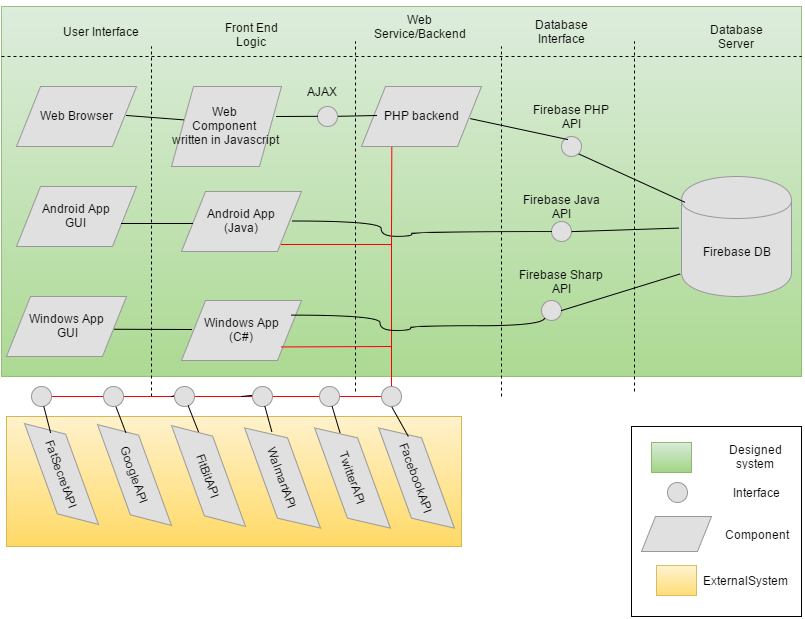

The diagram above was exported from draw.io. Its source (the exported page's mxGraphModel, read from the mxfile embedded in the PNG):
<mxGraphModel dx="1035" dy="579" grid="1" gridSize="10" guides="1" tooltips="1" connect="1" arrows="1" fold="1" page="1" pageScale="1" pageWidth="826" pageHeight="1169" background="#ffffff" math="0">
  <root>
    <mxCell id="0" />
    <mxCell id="1" parent="0" />
    <mxCell id="21e545d59a79bc3e-52" value="" style="whiteSpace=wrap;html=1;shadow=0;glass=0;startSize=22;fontColor=#0000FF;align=left;plain-yellow" vertex="1" parent="1">
      <mxGeometry x="15" y="420" width="455" height="130" as="geometry" />
    </mxCell>
    <mxCell id="21e545d59a79bc3e-49" value="" style="whiteSpace=wrap;html=1;shadow=0;glass=0;startSize=22;fontColor=#0000FF;align=left;plain-green;opacity=80;" vertex="1" parent="1">
      <mxGeometry x="10" y="10" width="800" height="370" as="geometry" />
    </mxCell>
    <mxCell id="39bde48228c626af-62" value="" style="whiteSpace=wrap;html=1;shadow=0;glass=0;startSize=22;strokeColor=#000000;fillColor=#ffffff;fontColor=#0000FF;align=left;" vertex="1" parent="1">
      <mxGeometry x="640" y="430" width="170" height="190" as="geometry" />
    </mxCell>
    <mxCell id="2" value="Web Browser" style="shape=parallelogram;whiteSpace=wrap;html=1;startSize=22;strokeColor=#999999;fillColor=#E0E0E0;" vertex="1" parent="1">
      <mxGeometry x="25" y="90" width="120" height="60" as="geometry" />
    </mxCell>
    <mxCell id="3" value="Android App&lt;div&gt;GUI&lt;/div&gt;" style="shape=parallelogram;whiteSpace=wrap;html=1;startSize=22;strokeColor=#999999;fillColor=#E0E0E0;" vertex="1" parent="1">
      <mxGeometry x="25" y="190" width="120" height="60" as="geometry" />
    </mxCell>
    <mxCell id="4" value="Windows App&lt;div&gt;&amp;nbsp;GUI&lt;/div&gt;" style="shape=parallelogram;whiteSpace=wrap;html=1;startSize=22;strokeColor=#999999;fillColor=#E0E0E0;" vertex="1" parent="1">
      <mxGeometry x="15" y="300" width="120" height="60" as="geometry" />
    </mxCell>
    <mxCell id="5" value="" style="endArrow=none;dashed=1;html=1;" edge="1" parent="1">
      <mxGeometry width="50" height="50" relative="1" as="geometry">
        <mxPoint x="10" y="60" as="sourcePoint" />
        <mxPoint x="810" y="60" as="targetPoint" />
      </mxGeometry>
    </mxCell>
    <mxCell id="7" value="" style="endArrow=none;dashed=1;html=1;" edge="1" parent="1">
      <mxGeometry x="364" y="45" width="50" height="50" as="geometry">
        <mxPoint x="364" y="395" as="sourcePoint" />
        <mxPoint x="364" y="45" as="targetPoint" />
      </mxGeometry>
    </mxCell>
    <mxCell id="8" value="" style="endArrow=none;dashed=1;html=1;" edge="1" parent="1">
      <mxGeometry x="643" y="45" width="50" height="50" as="geometry">
        <mxPoint x="643" y="395" as="sourcePoint" />
        <mxPoint x="643" y="45" as="targetPoint" />
      </mxGeometry>
    </mxCell>
    <mxCell id="10" value="" style="shape=cylinder;whiteSpace=wrap;html=1;startSize=22;strokeColor=#999999;fillColor=#E0E0E0;" vertex="1" parent="1">
      <mxGeometry x="690" y="180" width="110" height="120" as="geometry" />
    </mxCell>
    <mxCell id="11" value="Firebase DB" style="text;html=1;strokeColor=none;fillColor=none;align=center;verticalAlign=middle;whiteSpace=wrap;overflow=hidden;startSize=22;" vertex="1" parent="1">
      <mxGeometry x="700" y="230" width="90" height="50" as="geometry" />
    </mxCell>
    <mxCell id="12" value="User Interface" style="text;html=1;strokeColor=none;fillColor=none;align=center;verticalAlign=middle;whiteSpace=wrap;overflow=hidden;startSize=22;" vertex="1" parent="1">
      <mxGeometry x="70" y="20" width="80" height="30" as="geometry" />
    </mxCell>
    <mxCell id="13" value="Front End Logic" style="text;html=1;strokeColor=none;fillColor=none;align=center;verticalAlign=middle;whiteSpace=wrap;overflow=hidden;startSize=22;" vertex="1" parent="1">
      <mxGeometry x="230" y="18" width="60" height="40" as="geometry" />
    </mxCell>
    <mxCell id="14" value="Web Service/Backend" style="text;html=1;strokeColor=none;fillColor=none;align=center;verticalAlign=middle;whiteSpace=wrap;overflow=hidden;startSize=22;" vertex="1" parent="1">
      <mxGeometry x="375" y="5" width="107" height="50" as="geometry" />
    </mxCell>
    <mxCell id="15" value="Database Server" style="text;html=1;strokeColor=none;fillColor=none;align=center;verticalAlign=middle;whiteSpace=wrap;overflow=hidden;startSize=22;" vertex="1" parent="1">
      <mxGeometry x="700" y="20" width="90" height="40" as="geometry" />
    </mxCell>
    <mxCell id="16" value="PHP backend" style="shape=parallelogram;whiteSpace=wrap;html=1;startSize=22;strokeColor=#999999;fillColor=#E0E0E0;" vertex="1" parent="1">
      <mxGeometry x="370" y="90" width="120" height="60" as="geometry" />
    </mxCell>
    <mxCell id="18" value="" style="ellipse;whiteSpace=wrap;html=1;startSize=22;strokeColor=#999999;fillColor=#E0E0E0;" vertex="1" parent="1">
      <mxGeometry x="570" y="140" width="20" height="20" as="geometry" />
    </mxCell>
    <mxCell id="19" value="" style="ellipse;whiteSpace=wrap;html=1;startSize=22;strokeColor=#999999;fillColor=#E0E0E0;" vertex="1" parent="1">
      <mxGeometry x="560" y="225" width="20" height="20" as="geometry" />
    </mxCell>
    <mxCell id="20" value="" style="ellipse;whiteSpace=wrap;html=1;startSize=22;strokeColor=#999999;fillColor=#E0E0E0;" vertex="1" parent="1">
      <mxGeometry x="550" y="304" width="20" height="20" as="geometry" />
    </mxCell>
    <mxCell id="21" value="Firebase PHP API" style="text;html=1;strokeColor=none;fillColor=none;align=center;verticalAlign=middle;whiteSpace=wrap;overflow=hidden;startSize=22;" vertex="1" parent="1">
      <mxGeometry x="530" y="105" width="100" height="30" as="geometry" />
    </mxCell>
    <mxCell id="22" value="Firebase Java API" style="text;html=1;strokeColor=none;fillColor=none;align=center;verticalAlign=middle;whiteSpace=wrap;overflow=hidden;startSize=22;" vertex="1" parent="1">
      <mxGeometry x="520" y="195" width="100" height="30" as="geometry" />
    </mxCell>
    <mxCell id="23" value="Firebase Sharp API" style="text;html=1;strokeColor=none;fillColor=none;align=center;verticalAlign=middle;whiteSpace=wrap;overflow=hidden;startSize=22;" vertex="1" parent="1">
      <mxGeometry x="520" y="270" width="100" height="30" as="geometry" />
    </mxCell>
    <mxCell id="27" value="" style="endArrow=none;html=1;entryX=0;entryY=0;exitX=0.908;exitY=0.533;exitPerimeter=0;" edge="1" parent="1" source="16">
      <mxGeometry x="523" y="90" width="50" height="50" as="geometry">
        <mxPoint x="513" y="121" as="sourcePoint" />
        <mxPoint x="576" y="143" as="targetPoint" />
      </mxGeometry>
    </mxCell>
    <mxCell id="28" value="" style="endArrow=none;html=1;entryX=0.027;entryY=0.217;entryPerimeter=0;exitX=1;exitY=1;" edge="1" parent="1" source="18" target="10">
      <mxGeometry x="700" y="120" width="50" height="50" as="geometry">
        <mxPoint x="660" y="160" as="sourcePoint" />
        <mxPoint x="750" y="120" as="targetPoint" />
      </mxGeometry>
    </mxCell>
    <mxCell id="29" value="" style="endArrow=none;html=1;exitX=1;exitY=0.5;entryX=-0.027;entryY=0.433;entryPerimeter=0;" edge="1" parent="1" source="19" target="10">
      <mxGeometry x="483" y="189" width="50" height="50" as="geometry">
        <mxPoint x="473" y="220" as="sourcePoint" />
        <mxPoint x="660" y="220" as="targetPoint" />
      </mxGeometry>
    </mxCell>
    <mxCell id="30" value="" style="endArrow=none;html=1;entryX=-0.018;entryY=0.817;exitX=1;exitY=0.5;entryPerimeter=0;" edge="1" parent="1" target="10">
      <mxGeometry x="580" y="273" width="50" height="50" as="geometry">
        <mxPoint x="570" y="314" as="sourcePoint" />
        <mxPoint x="783" y="270" as="targetPoint" />
      </mxGeometry>
    </mxCell>
    <mxCell id="38" value="" style="endArrow=none;dashed=1;html=1;" edge="1" parent="1">
      <mxGeometry x="510" y="50" width="50" height="50" as="geometry">
        <mxPoint x="510" y="400" as="sourcePoint" />
        <mxPoint x="510" y="50" as="targetPoint" />
      </mxGeometry>
    </mxCell>
    <mxCell id="39" value="Web&amp;nbsp;&lt;div&gt;Component&amp;nbsp;&lt;div&gt;written in Javascript&lt;/div&gt;&lt;/div&gt;" style="shape=parallelogram;whiteSpace=wrap;html=1;startSize=22;strokeColor=#999999;fillColor=#E0E0E0;" vertex="1" parent="1">
      <mxGeometry x="180" y="90" width="110" height="80" as="geometry" />
    </mxCell>
    <mxCell id="40" value="Android App&lt;div&gt;(Java)&lt;/div&gt;" style="shape=parallelogram;whiteSpace=wrap;html=1;startSize=22;strokeColor=#999999;fillColor=#E0E0E0;" vertex="1" parent="1">
      <mxGeometry x="190" y="195" width="120" height="60" as="geometry" />
    </mxCell>
    <mxCell id="41" value="Windows App&lt;div&gt;(C#)&lt;/div&gt;" style="shape=parallelogram;whiteSpace=wrap;html=1;startSize=22;strokeColor=#999999;fillColor=#E0E0E0;" vertex="1" parent="1">
      <mxGeometry x="190" y="304" width="120" height="60" as="geometry" />
    </mxCell>
    <mxCell id="42" value="" style="endArrow=none;html=1;entryX=0;entryY=0.5;edgeStyle=orthogonalEdgeStyle;curved=1;" edge="1" parent="1" target="19">
      <mxGeometry x="371" y="188" width="50" height="50" as="geometry">
        <mxPoint x="300" y="225" as="sourcePoint" />
        <mxPoint x="424" y="241" as="targetPoint" />
        <Array as="points">
          <mxPoint x="390" y="225" />
          <mxPoint x="390" y="240" />
          <mxPoint x="420" y="240" />
          <mxPoint x="420" y="235" />
        </Array>
      </mxGeometry>
    </mxCell>
    <mxCell id="43" value="" style="endArrow=none;html=1;" edge="1" parent="1">
      <mxGeometry x="204" y="182" width="50" height="50" as="geometry">
        <mxPoint x="130" y="227" as="sourcePoint" />
        <mxPoint x="201" y="227" as="targetPoint" />
      </mxGeometry>
    </mxCell>
    <mxCell id="45" value="" style="endArrow=none;html=1;exitX=0.9;exitY=0.55;exitPerimeter=0;" edge="1" parent="1" source="4">
      <mxGeometry x="209" y="288" width="50" height="50" as="geometry">
        <mxPoint x="135" y="335" as="sourcePoint" />
        <mxPoint x="200" y="333" as="targetPoint" />
      </mxGeometry>
    </mxCell>
    <mxCell id="47" value="" style="endArrow=none;html=1;entryX=0.114;entryY=0.414;entryPerimeter=0;" edge="1" parent="1" target="39">
      <mxGeometry x="209" y="74" width="50" height="50" as="geometry">
        <mxPoint x="135" y="119" as="sourcePoint" />
        <mxPoint x="190" y="119" as="targetPoint" />
      </mxGeometry>
    </mxCell>
    <mxCell id="48" value="" style="endArrow=none;html=1;exitX=1;exitY=0.5;" edge="1" parent="1" source="1a471c9990c11c12-55">
      <mxGeometry x="422" y="74" width="50" height="50" as="geometry">
        <mxPoint x="355" y="119" as="sourcePoint" />
        <mxPoint x="385" y="119" as="targetPoint" />
      </mxGeometry>
    </mxCell>
    <mxCell id="49" value="Database Interface" style="text;html=1;strokeColor=none;fillColor=none;align=center;verticalAlign=middle;whiteSpace=wrap;overflow=hidden;startSize=22;" vertex="1" parent="1">
      <mxGeometry x="530" y="20" width="80" height="30" as="geometry" />
    </mxCell>
    <mxCell id="1a471c9990c11c12-50" value="FatSecretAPI" style="shape=parallelogram;whiteSpace=wrap;html=1;startSize=22;strokeColor=#999999;fillColor=#E0E0E0;rotation=70;" vertex="1" parent="1">
      <mxGeometry x="10" y="460" width="120" height="35" as="geometry" />
    </mxCell>
    <mxCell id="1a471c9990c11c12-55" value="" style="ellipse;whiteSpace=wrap;html=1;startSize=22;strokeColor=#999999;fillColor=#E0E0E0;" vertex="1" parent="1">
      <mxGeometry x="326" y="110" width="20" height="20" as="geometry" />
    </mxCell>
    <mxCell id="1a471c9990c11c12-57" value="" style="endArrow=none;html=1;entryX=0;entryY=0.5;" edge="1" parent="1" target="1a471c9990c11c12-55">
      <mxGeometry x="432" y="84" width="50" height="50" as="geometry">
        <mxPoint x="285" y="120" as="sourcePoint" />
        <mxPoint x="310" y="140" as="targetPoint" />
      </mxGeometry>
    </mxCell>
    <mxCell id="1a471c9990c11c12-58" value="AJAX" style="text;html=1;strokeColor=none;fillColor=none;align=center;verticalAlign=middle;whiteSpace=wrap;overflow=hidden;startSize=22;" vertex="1" parent="1">
      <mxGeometry x="290" y="80" width="80" height="30" as="geometry" />
    </mxCell>
    <mxCell id="1a471c9990c11c12-60" value="" style="endArrow=none;dashed=1;html=1;" edge="1" parent="1">
      <mxGeometry x="160" y="50" width="50" height="50" as="geometry">
        <mxPoint x="160" y="400" as="sourcePoint" />
        <mxPoint x="160" y="50" as="targetPoint" />
      </mxGeometry>
    </mxCell>
    <mxCell id="1a471c9990c11c12-62" value="" style="endArrow=none;html=1;entryX=1;entryY=0.5;strokeColor=#FF0000;" edge="1" parent="1" target="7cbb321385e87a07-56">
      <mxGeometry width="50" height="50" relative="1" as="geometry">
        <mxPoint x="50" y="400" as="sourcePoint" />
        <mxPoint x="436" y="424" as="targetPoint" />
        <Array as="points">
          <mxPoint x="50" y="400" />
          <mxPoint x="410" y="400" />
        </Array>
      </mxGeometry>
    </mxCell>
    <mxCell id="1a471c9990c11c12-63" value="" style="endArrow=none;html=1;exitX=0.101;exitY=0.449;exitPerimeter=0;" edge="1" parent="1" source="7cbb321385e87a07-65">
      <mxGeometry width="50" height="50" relative="1" as="geometry">
        <mxPoint x="10" y="160" as="sourcePoint" />
        <mxPoint x="180" y="400" as="targetPoint" />
      </mxGeometry>
    </mxCell>
    <mxCell id="1a471c9990c11c12-64" value="" style="endArrow=none;html=1;exitX=0.105;exitY=0.436;exitPerimeter=0;" edge="1" parent="1" source="7cbb321385e87a07-61">
      <mxGeometry x="140" y="410" width="50" height="50" as="geometry">
        <mxPoint x="161" y="443" as="sourcePoint" />
        <mxPoint x="250" y="400" as="targetPoint" />
      </mxGeometry>
    </mxCell>
    <mxCell id="7cbb321385e87a07-51" value="GoogleAPI" style="shape=parallelogram;whiteSpace=wrap;html=1;startSize=22;strokeColor=#999999;fillColor=#E0E0E0;rotation=70;" vertex="1" parent="1">
      <mxGeometry x="83" y="461" width="120" height="35" as="geometry" />
    </mxCell>
    <mxCell id="7cbb321385e87a07-52" value="" style="endArrow=none;html=1;exitX=0.142;exitY=0.326;exitPerimeter=0;" edge="1" parent="1" source="7cbb321385e87a07-51">
      <mxGeometry x="144" y="419" width="50" height="50" as="geometry">
        <mxPoint x="134" y="430" as="sourcePoint" />
        <mxPoint x="124" y="409" as="targetPoint" />
      </mxGeometry>
    </mxCell>
    <mxCell id="7cbb321385e87a07-53" value="" style="endArrow=none;html=1;exitX=0.093;exitY=0.5;exitPerimeter=0;" edge="1" parent="1" source="7cbb321385e87a07-58">
      <mxGeometry x="300" y="409" width="50" height="50" as="geometry">
        <mxPoint x="334" y="542" as="sourcePoint" />
        <mxPoint x="330" y="399" as="targetPoint" />
      </mxGeometry>
    </mxCell>
    <mxCell id="7cbb321385e87a07-55" value="" style="endArrow=none;html=1;entryX=0.25;entryY=1;strokeColor=#FF0000;" edge="1" parent="1" source="7cbb321385e87a07-56" target="16">
      <mxGeometry x="424" y="371" width="50" height="50" as="geometry">
        <mxPoint x="400" y="400" as="sourcePoint" />
        <mxPoint x="400" y="155" as="targetPoint" />
        <Array as="points">
          <mxPoint x="400" y="330" />
          <mxPoint x="400" y="230" />
        </Array>
      </mxGeometry>
    </mxCell>
    <mxCell id="7cbb321385e87a07-56" value="" style="ellipse;whiteSpace=wrap;html=1;startSize=22;strokeColor=#999999;fillColor=#E0E0E0;" vertex="1" parent="1">
      <mxGeometry x="390" y="390" width="20" height="20" as="geometry" />
    </mxCell>
    <mxCell id="7cbb321385e87a07-57" value="" style="endArrow=none;html=1;" edge="1" parent="1" target="7cbb321385e87a07-56">
      <mxGeometry x="424" y="371" width="50" height="50" as="geometry">
        <mxPoint x="400" y="400" as="sourcePoint" />
        <mxPoint x="400" y="155" as="targetPoint" />
      </mxGeometry>
    </mxCell>
    <mxCell id="7cbb321385e87a07-58" value="" style="ellipse;whiteSpace=wrap;html=1;startSize=22;strokeColor=#999999;fillColor=#E0E0E0;" vertex="1" parent="1">
      <mxGeometry x="328" y="390" width="20" height="20" as="geometry" />
    </mxCell>
    <mxCell id="7cbb321385e87a07-60" value="" style="endArrow=none;html=1;exitX=0.109;exitY=0.384;exitPerimeter=0;" edge="1" parent="1" source="39bde48228c626af-53" target="7cbb321385e87a07-58">
      <mxGeometry x="306" y="409" width="50" height="50" as="geometry">
        <mxPoint x="350" y="430" as="sourcePoint" />
        <mxPoint x="336" y="399" as="targetPoint" />
      </mxGeometry>
    </mxCell>
    <mxCell id="7cbb321385e87a07-61" value="" style="ellipse;whiteSpace=wrap;html=1;startSize=22;strokeColor=#999999;fillColor=#E0E0E0;" vertex="1" parent="1">
      <mxGeometry x="261" y="390" width="20" height="20" as="geometry" />
    </mxCell>
    <mxCell id="7cbb321385e87a07-62" value="" style="endArrow=none;html=1;exitX=0.105;exitY=0.35;exitPerimeter=0;" edge="1" parent="1" source="39bde48228c626af-52" target="7cbb321385e87a07-61">
      <mxGeometry x="151" y="410" width="50" height="50" as="geometry">
        <mxPoint x="283" y="429" as="sourcePoint" />
        <mxPoint x="261" y="400" as="targetPoint" />
      </mxGeometry>
    </mxCell>
    <mxCell id="7cbb321385e87a07-65" value="" style="ellipse;whiteSpace=wrap;html=1;startSize=22;strokeColor=#999999;fillColor=#E0E0E0;" vertex="1" parent="1">
      <mxGeometry x="183" y="390" width="20" height="20" as="geometry" />
    </mxCell>
    <mxCell id="7cbb321385e87a07-67" value="" style="endArrow=none;html=1;exitX=0.131;exitY=0.343;exitPerimeter=0;" edge="1" parent="1" source="39bde48228c626af-51" target="7cbb321385e87a07-65">
      <mxGeometry width="50" height="50" relative="1" as="geometry">
        <mxPoint x="203" y="428" as="sourcePoint" />
        <mxPoint x="193" y="400" as="targetPoint" />
      </mxGeometry>
    </mxCell>
    <mxCell id="7cbb321385e87a07-68" value="" style="ellipse;whiteSpace=wrap;html=1;startSize=22;strokeColor=#999999;fillColor=#E0E0E0;" vertex="1" parent="1">
      <mxGeometry x="112" y="390" width="20" height="20" as="geometry" />
    </mxCell>
    <mxCell id="7cbb321385e87a07-70" value="" style="endArrow=none;html=1;exitX=0.103;exitY=0.413;exitPerimeter=0;" edge="1" parent="1" source="7cbb321385e87a07-63">
      <mxGeometry width="50" height="50" relative="1" as="geometry">
        <mxPoint x="64" y="427" as="sourcePoint" />
        <mxPoint x="50" y="398" as="targetPoint" />
        <Array as="points" />
      </mxGeometry>
    </mxCell>
    <mxCell id="7cbb321385e87a07-63" value="" style="ellipse;whiteSpace=wrap;html=1;startSize=22;strokeColor=#999999;fillColor=#E0E0E0;" vertex="1" parent="1">
      <mxGeometry x="40" y="390" width="20" height="20" as="geometry" />
    </mxCell>
    <mxCell id="7cbb321385e87a07-71" value="" style="endArrow=none;html=1;exitX=0.146;exitY=0.39;exitPerimeter=0;" edge="1" parent="1" source="1a471c9990c11c12-50" target="7cbb321385e87a07-63">
      <mxGeometry width="50" height="50" relative="1" as="geometry">
        <mxPoint x="64" y="427" as="sourcePoint" />
        <mxPoint x="50" y="398" as="targetPoint" />
        <Array as="points" />
      </mxGeometry>
    </mxCell>
    <mxCell id="7cbb321385e87a07-72" value="" style="endArrow=none;html=1;exitX=0.833;exitY=0.767;exitPerimeter=0;strokeColor=#FF0000;" edge="1" parent="1" source="41">
      <mxGeometry x="414" y="361" width="50" height="50" as="geometry">
        <mxPoint x="250" y="410" as="sourcePoint" />
        <mxPoint x="400" y="350" as="targetPoint" />
        <Array as="points">
          <mxPoint x="400" y="350" />
        </Array>
      </mxGeometry>
    </mxCell>
    <mxCell id="7cbb321385e87a07-73" value="" style="endArrow=none;html=1;strokeColor=#FF0000;" edge="1" parent="1">
      <mxGeometry x="419" y="269" width="50" height="50" as="geometry">
        <mxPoint x="290" y="248" as="sourcePoint" />
        <mxPoint x="400" y="248" as="targetPoint" />
        <Array as="points" />
      </mxGeometry>
    </mxCell>
    <mxCell id="39bde48228c626af-50" value="" style="endArrow=none;html=1;edgeStyle=orthogonalEdgeStyle;curved=1;entryX=0;entryY=1;" edge="1" parent="1" target="20">
      <mxGeometry x="370" y="282" width="50" height="50" as="geometry">
        <mxPoint x="299" y="319" as="sourcePoint" />
        <mxPoint x="553" y="329" as="targetPoint" />
        <Array as="points">
          <mxPoint x="389" y="319" />
          <mxPoint x="389" y="334" />
          <mxPoint x="419" y="334" />
          <mxPoint x="419" y="329" />
          <mxPoint x="553" y="329" />
        </Array>
      </mxGeometry>
    </mxCell>
    <mxCell id="39bde48228c626af-51" value="FitBitAPI" style="shape=parallelogram;whiteSpace=wrap;html=1;startSize=22;strokeColor=#999999;fillColor=#E0E0E0;rotation=70;" vertex="1" parent="1">
      <mxGeometry x="157" y="462" width="120" height="35" as="geometry" />
    </mxCell>
    <mxCell id="39bde48228c626af-52" value="WalmartAPI" style="shape=parallelogram;whiteSpace=wrap;html=1;startSize=22;strokeColor=#999999;fillColor=#E0E0E0;rotation=70;" vertex="1" parent="1">
      <mxGeometry x="231" y="463" width="120" height="37" as="geometry" />
    </mxCell>
    <mxCell id="39bde48228c626af-53" value="TwitterAPI" style="shape=parallelogram;whiteSpace=wrap;html=1;startSize=22;strokeColor=#999999;fillColor=#E0E0E0;rotation=70;" vertex="1" parent="1">
      <mxGeometry x="301" y="463" width="120" height="37" as="geometry" />
    </mxCell>
    <mxCell id="39bde48228c626af-54" value="FacebookAPI" style="shape=parallelogram;whiteSpace=wrap;html=1;startSize=22;strokeColor=#999999;fillColor=#E0E0E0;rotation=70;" vertex="1" parent="1">
      <mxGeometry x="365" y="463" width="120" height="37" as="geometry" />
    </mxCell>
    <mxCell id="39bde48228c626af-55" value="" style="endArrow=none;html=1;exitX=0.152;exitY=0.32;exitPerimeter=0;entryX=0.5;entryY=1;" edge="1" parent="1" source="39bde48228c626af-54" target="7cbb321385e87a07-56">
      <mxGeometry x="353" y="387" width="50" height="50" as="geometry">
        <mxPoint x="396" y="414" as="sourcePoint" />
        <mxPoint x="387.9221853560034" y="387.5635157105562" as="targetPoint" />
      </mxGeometry>
    </mxCell>
    <mxCell id="39bde48228c626af-56" value="" style="ellipse;whiteSpace=wrap;html=1;startSize=22;strokeColor=#999999;fillColor=#E0E0E0;" vertex="1" parent="1">
      <mxGeometry x="676" y="486" width="20" height="20" as="geometry" />
    </mxCell>
    <mxCell id="39bde48228c626af-58" value="" style="shape=parallelogram;whiteSpace=wrap;html=1;startSize=22;strokeColor=#999999;fillColor=#E0E0E0;" vertex="1" parent="1">
      <mxGeometry x="650" y="520" width="70" height="35" as="geometry" />
    </mxCell>
    <mxCell id="39bde48228c626af-59" value="Interface" style="text;html=1;strokeColor=none;fillColor=none;align=center;verticalAlign=middle;whiteSpace=wrap;overflow=hidden;startSize=22;" vertex="1" parent="1">
      <mxGeometry x="734" y="481" width="60" height="30" as="geometry" />
    </mxCell>
    <mxCell id="39bde48228c626af-60" style="edgeStyle=orthogonalEdgeStyle;curved=1;rounded=0;html=1;exitX=0;exitY=1;entryX=0;entryY=1;startSize=22;jettySize=auto;orthogonalLoop=1;strokeColor=#FF0000;fontColor=#0000FF;" edge="1" parent="1" source="39bde48228c626af-56" target="39bde48228c626af-56">
      <mxGeometry relative="1" as="geometry" />
    </mxCell>
    <mxCell id="39bde48228c626af-61" value="Component" style="text;html=1;strokeColor=none;fillColor=none;align=center;verticalAlign=middle;whiteSpace=wrap;overflow=hidden;startSize=22;" vertex="1" parent="1">
      <mxGeometry x="730" y="523" width="70" height="30" as="geometry" />
    </mxCell>
    <mxCell id="21e545d59a79bc3e-50" value="" style="whiteSpace=wrap;html=1;shadow=0;glass=0;startSize=22;fontColor=#0000FF;align=left;plain-green;opacity=90;" vertex="1" parent="1">
      <mxGeometry x="660" y="446" width="40" height="30" as="geometry" />
    </mxCell>
    <mxCell id="21e545d59a79bc3e-51" value="Designed system" style="text;html=1;strokeColor=none;fillColor=none;align=center;verticalAlign=middle;whiteSpace=wrap;overflow=hidden;startSize=22;" vertex="1" parent="1">
      <mxGeometry x="734" y="445" width="60" height="30" as="geometry" />
    </mxCell>
    <mxCell id="21e545d59a79bc3e-54" value="" style="whiteSpace=wrap;html=1;shadow=0;glass=0;startSize=22;fontColor=#0000FF;align=left;opacity=90;plain-yellow" vertex="1" parent="1">
      <mxGeometry x="665" y="569" width="40" height="30" as="geometry" />
    </mxCell>
    <mxCell id="21e545d59a79bc3e-55" value="ExternalSystem" style="text;html=1;strokeColor=none;fillColor=none;align=center;verticalAlign=middle;whiteSpace=wrap;overflow=hidden;startSize=22;" vertex="1" parent="1">
      <mxGeometry x="710" y="569" width="89" height="30" as="geometry" />
    </mxCell>
  </root>
</mxGraphModel>